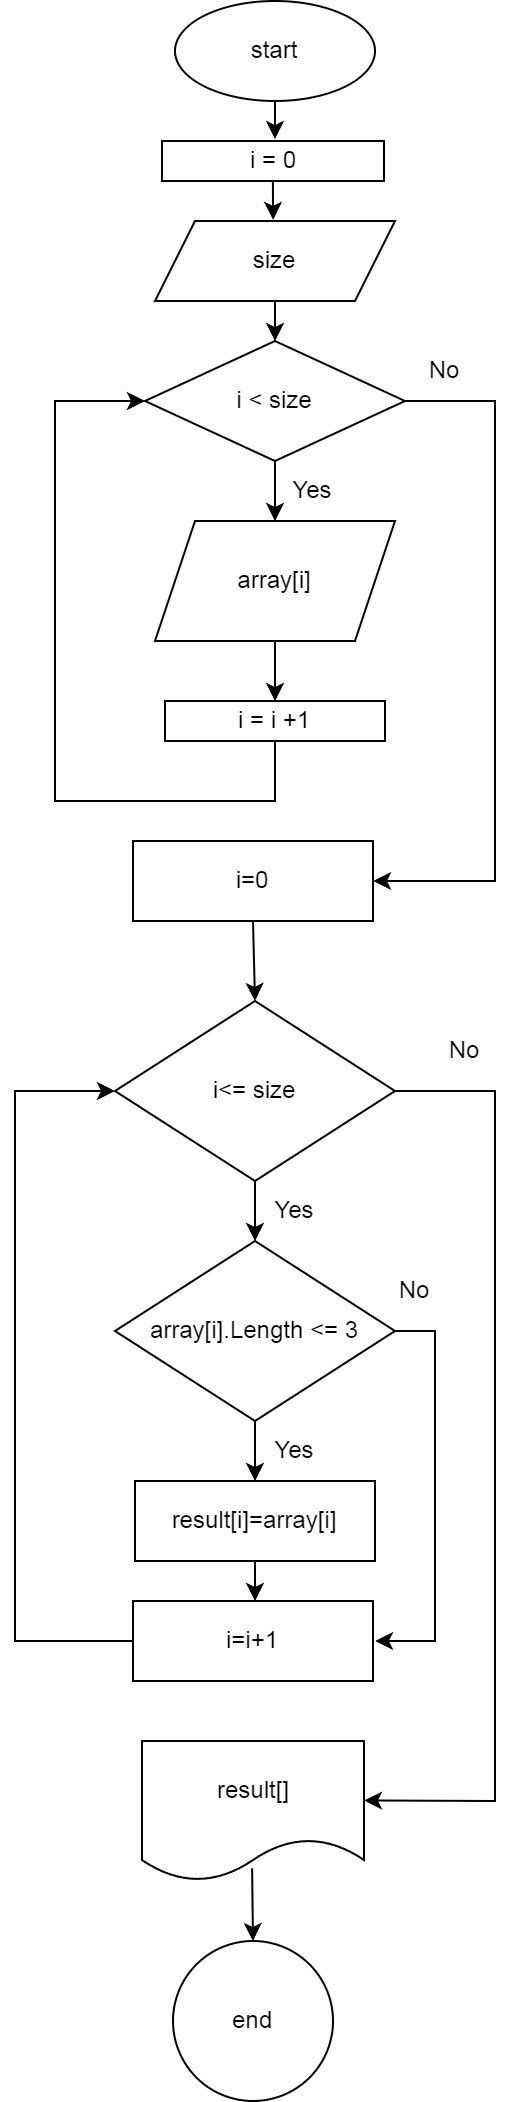

The diagram above was exported from draw.io. Its source (the exported page's mxGraphModel, read from the mxfile embedded in the PNG):
<mxGraphModel dx="560" dy="214" grid="1" gridSize="10" guides="1" tooltips="1" connect="1" arrows="1" fold="1" page="1" pageScale="1" pageWidth="827" pageHeight="1169" math="0" shadow="0">
  <root>
    <mxCell id="0" />
    <mxCell id="1" parent="0" />
    <mxCell id="D3bqb3E-curyCHBI7mn5-4" value="start" style="ellipse;whiteSpace=wrap;html=1;" parent="1" vertex="1">
      <mxGeometry x="280" y="60" width="100" height="50" as="geometry" />
    </mxCell>
    <mxCell id="D3bqb3E-curyCHBI7mn5-6" value="size" style="shape=parallelogram;perimeter=parallelogramPerimeter;whiteSpace=wrap;html=1;fixedSize=1;" parent="1" vertex="1">
      <mxGeometry x="270" y="170" width="120" height="40" as="geometry" />
    </mxCell>
    <mxCell id="D3bqb3E-curyCHBI7mn5-11" value="i &amp;lt; size" style="rhombus;whiteSpace=wrap;html=1;" parent="1" vertex="1">
      <mxGeometry x="265" y="230" width="130" height="60" as="geometry" />
    </mxCell>
    <mxCell id="D3bqb3E-curyCHBI7mn5-16" value="i = i +1" style="whiteSpace=wrap;html=1;" parent="1" vertex="1">
      <mxGeometry x="275" y="410" width="110" height="20" as="geometry" />
    </mxCell>
    <mxCell id="D3bqb3E-curyCHBI7mn5-20" value="result[]" style="shape=document;whiteSpace=wrap;html=1;boundedLbl=1;" parent="1" vertex="1">
      <mxGeometry x="263.5" y="930" width="111" height="70" as="geometry" />
    </mxCell>
    <mxCell id="D3bqb3E-curyCHBI7mn5-22" value="end" style="ellipse;whiteSpace=wrap;html=1;" parent="1" vertex="1">
      <mxGeometry x="279" y="1030" width="80" height="80" as="geometry" />
    </mxCell>
    <mxCell id="DYE5fCt3oqQkP3GWYbRJ-1" value="array[i]" style="shape=parallelogram;perimeter=parallelogramPerimeter;whiteSpace=wrap;html=1;fixedSize=1;" parent="1" vertex="1">
      <mxGeometry x="270" y="320" width="120" height="60" as="geometry" />
    </mxCell>
    <mxCell id="DYE5fCt3oqQkP3GWYbRJ-2" value="" style="endArrow=classic;html=1;rounded=0;exitX=0.5;exitY=1;exitDx=0;exitDy=0;" parent="1" source="D3bqb3E-curyCHBI7mn5-11" edge="1">
      <mxGeometry width="50" height="50" relative="1" as="geometry">
        <mxPoint x="390" y="430" as="sourcePoint" />
        <mxPoint x="330" y="320" as="targetPoint" />
      </mxGeometry>
    </mxCell>
    <mxCell id="UwpnclyfCHzKUo0CSbrx-2" value="" style="endArrow=classic;html=1;rounded=0;exitX=0.5;exitY=1;exitDx=0;exitDy=0;entryX=0.5;entryY=0;entryDx=0;entryDy=0;" parent="1" source="D3bqb3E-curyCHBI7mn5-6" target="D3bqb3E-curyCHBI7mn5-11" edge="1">
      <mxGeometry width="50" height="50" relative="1" as="geometry">
        <mxPoint x="390" y="260" as="sourcePoint" />
        <mxPoint x="440" y="210" as="targetPoint" />
      </mxGeometry>
    </mxCell>
    <mxCell id="Z0DjJ4b8u5Zod7QJIcTM-1" value="Yes" style="text;html=1;align=center;verticalAlign=middle;whiteSpace=wrap;rounded=0;" parent="1" vertex="1">
      <mxGeometry x="319" y="290" width="60" height="30" as="geometry" />
    </mxCell>
    <mxCell id="Z0DjJ4b8u5Zod7QJIcTM-2" value="" style="endArrow=classic;html=1;rounded=0;exitX=0.5;exitY=1;exitDx=0;exitDy=0;" parent="1" source="DYE5fCt3oqQkP3GWYbRJ-1" edge="1">
      <mxGeometry width="50" height="50" relative="1" as="geometry">
        <mxPoint x="390" y="430" as="sourcePoint" />
        <mxPoint x="330" y="410" as="targetPoint" />
      </mxGeometry>
    </mxCell>
    <mxCell id="Z0DjJ4b8u5Zod7QJIcTM-3" value="" style="endArrow=classic;html=1;rounded=0;exitX=0.5;exitY=1;exitDx=0;exitDy=0;entryX=0;entryY=0.5;entryDx=0;entryDy=0;" parent="1" source="D3bqb3E-curyCHBI7mn5-16" target="D3bqb3E-curyCHBI7mn5-11" edge="1">
      <mxGeometry width="50" height="50" relative="1" as="geometry">
        <mxPoint x="390" y="430" as="sourcePoint" />
        <mxPoint x="440" y="380" as="targetPoint" />
        <Array as="points">
          <mxPoint x="330" y="460" />
          <mxPoint x="220" y="460" />
          <mxPoint x="220" y="260" />
        </Array>
      </mxGeometry>
    </mxCell>
    <mxCell id="Z0DjJ4b8u5Zod7QJIcTM-4" value="array[i].Length &amp;lt;= 3" style="rhombus;whiteSpace=wrap;html=1;" parent="1" vertex="1">
      <mxGeometry x="250" y="680" width="140" height="90" as="geometry" />
    </mxCell>
    <mxCell id="Z0DjJ4b8u5Zod7QJIcTM-5" value="i=0" style="whiteSpace=wrap;html=1;" parent="1" vertex="1">
      <mxGeometry x="259" y="480" width="120" height="40" as="geometry" />
    </mxCell>
    <mxCell id="Z0DjJ4b8u5Zod7QJIcTM-6" value="&lt;div&gt;result[i]=array[i]&lt;/div&gt;" style="whiteSpace=wrap;html=1;" parent="1" vertex="1">
      <mxGeometry x="260" y="800" width="120" height="40" as="geometry" />
    </mxCell>
    <mxCell id="Z0DjJ4b8u5Zod7QJIcTM-7" value="" style="endArrow=classic;html=1;rounded=0;exitX=0.5;exitY=1;exitDx=0;exitDy=0;entryX=0.5;entryY=0;entryDx=0;entryDy=0;" parent="1" source="Z0DjJ4b8u5Zod7QJIcTM-4" target="Z0DjJ4b8u5Zod7QJIcTM-6" edge="1">
      <mxGeometry width="50" height="50" relative="1" as="geometry">
        <mxPoint x="380" y="1040" as="sourcePoint" />
        <mxPoint x="430" y="990" as="targetPoint" />
      </mxGeometry>
    </mxCell>
    <mxCell id="Z0DjJ4b8u5Zod7QJIcTM-9" value="" style="endArrow=classic;html=1;rounded=0;exitX=1;exitY=0.5;exitDx=0;exitDy=0;entryX=1;entryY=0.5;entryDx=0;entryDy=0;" parent="1" source="D3bqb3E-curyCHBI7mn5-11" target="Z0DjJ4b8u5Zod7QJIcTM-5" edge="1">
      <mxGeometry width="50" height="50" relative="1" as="geometry">
        <mxPoint x="390" y="400" as="sourcePoint" />
        <mxPoint x="440" y="350" as="targetPoint" />
        <Array as="points">
          <mxPoint x="440" y="260" />
          <mxPoint x="440" y="500" />
        </Array>
      </mxGeometry>
    </mxCell>
    <mxCell id="vju2eOrRp7_fGVdkK3z2-1" value="&lt;div&gt;&lt;span style=&quot;background-color: initial;&quot;&gt;i=i+1&lt;/span&gt;&lt;br&gt;&lt;/div&gt;" style="whiteSpace=wrap;html=1;" parent="1" vertex="1">
      <mxGeometry x="259" y="860" width="120" height="40" as="geometry" />
    </mxCell>
    <mxCell id="vju2eOrRp7_fGVdkK3z2-2" value="" style="endArrow=classic;html=1;rounded=0;exitX=0.5;exitY=1;exitDx=0;exitDy=0;" parent="1" source="Z0DjJ4b8u5Zod7QJIcTM-6" edge="1">
      <mxGeometry width="50" height="50" relative="1" as="geometry">
        <mxPoint x="380" y="1030" as="sourcePoint" />
        <mxPoint x="320" y="860" as="targetPoint" />
      </mxGeometry>
    </mxCell>
    <mxCell id="vju2eOrRp7_fGVdkK3z2-3" value="" style="endArrow=classic;html=1;rounded=0;exitX=0;exitY=0.5;exitDx=0;exitDy=0;entryX=0;entryY=0.5;entryDx=0;entryDy=0;" parent="1" source="vju2eOrRp7_fGVdkK3z2-1" target="zJ4MMUs45lg4I5MN1BeM-1" edge="1">
      <mxGeometry width="50" height="50" relative="1" as="geometry">
        <mxPoint x="380" y="1030" as="sourcePoint" />
        <mxPoint x="430" y="980" as="targetPoint" />
        <Array as="points">
          <mxPoint x="200" y="880" />
          <mxPoint x="200" y="875" />
          <mxPoint x="200" y="605" />
        </Array>
      </mxGeometry>
    </mxCell>
    <mxCell id="vju2eOrRp7_fGVdkK3z2-4" value="" style="endArrow=classic;html=1;rounded=0;exitX=0.496;exitY=0.91;exitDx=0;exitDy=0;exitPerimeter=0;entryX=0.5;entryY=0;entryDx=0;entryDy=0;" parent="1" source="D3bqb3E-curyCHBI7mn5-20" target="D3bqb3E-curyCHBI7mn5-22" edge="1">
      <mxGeometry width="50" height="50" relative="1" as="geometry">
        <mxPoint x="389" y="1190" as="sourcePoint" />
        <mxPoint x="439" y="1140" as="targetPoint" />
      </mxGeometry>
    </mxCell>
    <mxCell id="zJ4MMUs45lg4I5MN1BeM-1" value="i&amp;lt;= size" style="rhombus;whiteSpace=wrap;html=1;" vertex="1" parent="1">
      <mxGeometry x="250" y="560" width="140" height="90" as="geometry" />
    </mxCell>
    <mxCell id="zJ4MMUs45lg4I5MN1BeM-2" value="" style="endArrow=classic;html=1;rounded=0;exitX=0.5;exitY=1;exitDx=0;exitDy=0;" edge="1" parent="1" source="Z0DjJ4b8u5Zod7QJIcTM-5">
      <mxGeometry width="50" height="50" relative="1" as="geometry">
        <mxPoint x="390" y="780" as="sourcePoint" />
        <mxPoint x="320" y="560" as="targetPoint" />
      </mxGeometry>
    </mxCell>
    <mxCell id="zJ4MMUs45lg4I5MN1BeM-3" value="" style="endArrow=classic;html=1;rounded=0;exitX=0.5;exitY=1;exitDx=0;exitDy=0;entryX=0.5;entryY=0;entryDx=0;entryDy=0;" edge="1" parent="1" source="zJ4MMUs45lg4I5MN1BeM-1" target="Z0DjJ4b8u5Zod7QJIcTM-4">
      <mxGeometry width="50" height="50" relative="1" as="geometry">
        <mxPoint x="390" y="780" as="sourcePoint" />
        <mxPoint x="310" y="820" as="targetPoint" />
      </mxGeometry>
    </mxCell>
    <mxCell id="zJ4MMUs45lg4I5MN1BeM-4" value="" style="endArrow=classic;html=1;rounded=0;exitX=1;exitY=0.5;exitDx=0;exitDy=0;entryX=1;entryY=0.425;entryDx=0;entryDy=0;entryPerimeter=0;" edge="1" parent="1" source="zJ4MMUs45lg4I5MN1BeM-1" target="D3bqb3E-curyCHBI7mn5-20">
      <mxGeometry width="50" height="50" relative="1" as="geometry">
        <mxPoint x="390" y="950" as="sourcePoint" />
        <mxPoint x="440" y="900" as="targetPoint" />
        <Array as="points">
          <mxPoint x="440" y="605" />
          <mxPoint x="440" y="960" />
        </Array>
      </mxGeometry>
    </mxCell>
    <mxCell id="zJ4MMUs45lg4I5MN1BeM-5" value="i = 0" style="whiteSpace=wrap;html=1;" vertex="1" parent="1">
      <mxGeometry x="273.5" y="130" width="111" height="20" as="geometry" />
    </mxCell>
    <mxCell id="zJ4MMUs45lg4I5MN1BeM-6" value="" style="endArrow=classic;html=1;rounded=0;exitX=0.5;exitY=1;exitDx=0;exitDy=0;" edge="1" parent="1" source="D3bqb3E-curyCHBI7mn5-4">
      <mxGeometry width="50" height="50" relative="1" as="geometry">
        <mxPoint x="390" y="140" as="sourcePoint" />
        <mxPoint x="330" y="129" as="targetPoint" />
      </mxGeometry>
    </mxCell>
    <mxCell id="zJ4MMUs45lg4I5MN1BeM-7" value="" style="endArrow=classic;html=1;rounded=0;exitX=0.506;exitY=1.028;exitDx=0;exitDy=0;exitPerimeter=0;" edge="1" parent="1">
      <mxGeometry width="50" height="50" relative="1" as="geometry">
        <mxPoint x="328.94000000000005" y="150" as="sourcePoint" />
        <mxPoint x="329.0500970873786" y="169.44" as="targetPoint" />
      </mxGeometry>
    </mxCell>
    <mxCell id="zJ4MMUs45lg4I5MN1BeM-8" value="" style="endArrow=classic;html=1;rounded=0;exitX=1;exitY=0.5;exitDx=0;exitDy=0;" edge="1" parent="1" source="Z0DjJ4b8u5Zod7QJIcTM-4">
      <mxGeometry width="50" height="50" relative="1" as="geometry">
        <mxPoint x="391" y="730" as="sourcePoint" />
        <mxPoint x="380" y="880" as="targetPoint" />
        <Array as="points">
          <mxPoint x="410" y="725" />
          <mxPoint x="410" y="880" />
        </Array>
      </mxGeometry>
    </mxCell>
    <mxCell id="PObWFUpAul26p-G2hl0N-1" value="Yes" style="text;html=1;align=center;verticalAlign=middle;whiteSpace=wrap;rounded=0;" vertex="1" parent="1">
      <mxGeometry x="310" y="770" width="60" height="30" as="geometry" />
    </mxCell>
    <mxCell id="PObWFUpAul26p-G2hl0N-2" value="Yes" style="text;html=1;align=center;verticalAlign=middle;whiteSpace=wrap;rounded=0;" vertex="1" parent="1">
      <mxGeometry x="310" y="650" width="60" height="30" as="geometry" />
    </mxCell>
    <mxCell id="PObWFUpAul26p-G2hl0N-3" value="No" style="text;html=1;align=center;verticalAlign=middle;whiteSpace=wrap;rounded=0;" vertex="1" parent="1">
      <mxGeometry x="395" y="570" width="60" height="30" as="geometry" />
    </mxCell>
    <mxCell id="PObWFUpAul26p-G2hl0N-4" value="No" style="text;html=1;align=center;verticalAlign=middle;whiteSpace=wrap;rounded=0;" vertex="1" parent="1">
      <mxGeometry x="370" y="690" width="60" height="30" as="geometry" />
    </mxCell>
    <mxCell id="PObWFUpAul26p-G2hl0N-5" value="No" style="text;html=1;align=center;verticalAlign=middle;whiteSpace=wrap;rounded=0;" vertex="1" parent="1">
      <mxGeometry x="385" y="230" width="60" height="30" as="geometry" />
    </mxCell>
  </root>
</mxGraphModel>